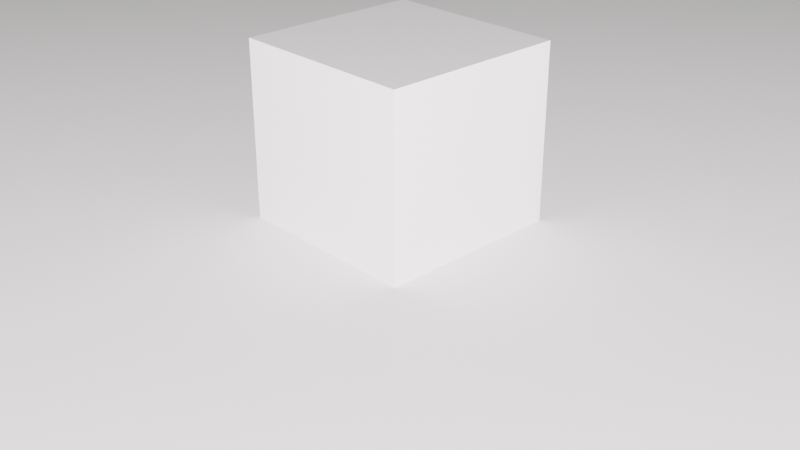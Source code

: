 # Source: lighting2.blend  (saved by Blender 2.93.20; exported with 4.5.12 LTS)
import bpy
from mathutils import Matrix  # noqa: F401  (used for matrix-valued properties, if any)

bpy.ops.wm.read_factory_settings(use_empty=True)
scene = bpy.context.scene
scene.name = 'Scene'

# ---- collections
col_collection = bpy.data.collections.new('Collection'); scene.collection.children.link(col_collection)

# ---- materials (node trees are filled in below, after node groups)
mat_material = bpy.data.materials.new('Material')
mat_material.alpha_threshold = 0.0
mat_material.use_transparent_shadow = False
mat_material.line_color = (0.0, 0.0, 0.0, 1.0)

# ---- material node trees
mat_material.use_nodes = True; mat_material.node_tree.nodes.clear()
_N = mat_material.node_tree.nodes; _L = mat_material.node_tree.links
n0 = _N.new('ShaderNodeOutputMaterial'); n0.name = 'Material Output'; n0.location = (300, 300)
n1 = _N.new('ShaderNodeBsdfPrincipled'); n1.name = 'Principled BSDF'; n1.location = (10, 300)
n1.distribution = 'GGX'
n1.subsurface_method = 'BURLEY'
n1.inputs[2].default_value = 0.4
n1.inputs[3].default_value = 1.45
n1.inputs[27].default_value = (0.0, 0.0, 0.0, 1.0)
n1.inputs[28].default_value = 1.0
_L.new(n1.outputs[0], n0.inputs[0])
n0.is_active_output = True

# ---- world
world_world = bpy.data.worlds.new('World'); scene.world = world_world
world_world.use_nodes = True; world_world.node_tree.nodes.clear()
_N = world_world.node_tree.nodes; _L = world_world.node_tree.links
n0 = _N.new('ShaderNodeOutputWorld'); n0.name = 'World Output'; n0.location = (300, 300)
n1 = _N.new('ShaderNodeBackground'); n1.name = 'Background'; n1.location = (10, 300)
n1.inputs[0].default_value = (0.0, 0.05086, 0.01604, 1.0)
n1.inputs[1].default_value = 0.9
_L.new(n1.outputs[0], n0.inputs[0])
n0.is_active_output = True
world_world.color = (0.05088, 0.05088, 0.05088)
world_world.use_sun_shadow = False
world_world.sun_shadow_jitter_overblur = 0.0

# ---- cameras
cam_camera = bpy.data.cameras.new('Camera')
cam_camera.clip_end = 100.0
cam_camera.ortho_scale = 7.314

# ---- lights
light_light = bpy.data.lights.new('Light', 'SPOT')
light_light.color = (1.0, 0.9098, 0.9441)
light_light.transmission_factor = 0.0
light_light.energy = 1e+05
light_light.shadow_soft_size = 0.19
light_light.shadow_maximum_resolution = 0.006
light_light.use_absolute_resolution = True
light_light.spot_blend = 0.0
light_light.spot_size = 1.309

# ---- meshes
me_cube = bpy.data.meshes.new('Cube')
me_cube.from_pydata([(1.0, 1.0, 1.0), (1.0, 1.0, -1.0), (1.0, -1.0, 1.0), (1.0, -1.0, -1.0), (-1.0, 1.0, 1.0), (-1.0, 1.0, -1.0), (-1.0, -1.0, 1.0), (-1.0, -1.0, -1.0)], [], [(0, 4, 6, 2), (3, 2, 6, 7), (7, 6, 4, 5), (5, 1, 3, 7), (1, 0, 2, 3), (5, 4, 0, 1)])
_uv = me_cube.uv_layers.new(name='UVMap')
_uv.uv.foreach_set('vector', [0.625, 0.5, 0.875, 0.5, 0.875, 0.75, 0.625, 0.75, 0.375, 0.75, 0.625, 0.75, 0.625, 1.0, 0.375, 1.0, 0.375, 0.0, 0.625, 0.0, 0.625, 0.25, 0.375, 0.25, 0.125, 0.5, 0.375, 0.5, 0.375, 0.75, 0.125, 0.75, 0.375, 0.5, 0.625, 0.5, 0.625, 0.75, 0.375, 0.75, 0.375, 0.25, 0.625, 0.25, 0.625, 0.5, 0.375, 0.5])
me_cube.materials.append(mat_material)
me_cube.use_remesh_preserve_volume = False
me_cube.use_remesh_preserve_attributes = False
me_cube.use_mirror_vertex_groups = False
me_cube.update()
me_plane = bpy.data.meshes.new('Plane')
me_plane.from_pydata([(-1.0, -1.0, 0.0), (1.0, -1.0, 0.0), (-1.0, 1.0, 0.0), (1.0, 1.0, 0.0)], [], [(0, 1, 3, 2)])
_uv = me_plane.uv_layers.new(name='UVMap')
_uv.uv.foreach_set('vector', [0.0, 0.0, 1.0, 0.0, 1.0, 1.0, 0.0, 1.0])
me_plane.use_remesh_fix_poles = True
me_plane.use_remesh_preserve_attributes = False
me_plane.update()

# ---- objects
ob_cube = bpy.data.objects.new('Cube', me_cube)
ob_light = bpy.data.objects.new('Light', light_light)
ob_camera = bpy.data.objects.new('Camera', cam_camera)
ob_plane = bpy.data.objects.new('Plane', me_plane)

# ---- transforms, parenting, visibility, modifiers, constraints
ob_cube.location = (0.0, 0.0, 0.8773)
ob_cube.lock_rotations_4d = False
ob_cube.empty_display_type = 'ARROWS'
ob_cube.lineart.crease_threshold = 0.0
ob_light.location = (18.93, -17.11, 12.04)
ob_light.rotation_euler = (0.8295, 5.39, -4.838)
ob_light.lock_rotations_4d = False
ob_light.empty_display_type = 'ARROWS'
ob_light.color = (0.0, 0.0, 0.0, 0.0)
ob_light.lineart.crease_threshold = 0.0
ob_camera.location = (7.359, -6.926, 4.958)
ob_camera.rotation_euler = (1.109, 0.0, 0.8149)
ob_camera.lock_rotations_4d = False
ob_camera.empty_display_type = 'ARROWS'
ob_camera.color = (0.0, 0.0, 0.0, 0.0)
ob_camera.display_type = 'WIRE'
ob_camera.lineart.crease_threshold = 0.0
ob_plane.location = (0.0, 0.0, 0.0)
ob_plane.scale = (17.56, 11.66, 1.0)

# ---- collection membership
col_collection.objects.link(ob_cube)
col_collection.objects.link(ob_light)
col_collection.objects.link(ob_camera)
col_collection.objects.link(ob_plane)

# ---- scene / render settings (as saved in the file)
scene.camera = ob_camera
scene.frame_start = 1; scene.frame_end = 250; scene.frame_set(1)
scene.render.engine = 'BLENDER_EEVEE_NEXT'
scene.cycles.use_denoising = False
scene.cycles.samples = 128
scene.cycles.sampling_pattern = 'TABULATED_SOBOL'
scene.cycles.use_adaptive_sampling = False
scene.cycles.use_light_tree = False
scene.view_settings.view_transform = 'Filmic'
bpy.context.view_layer.update()
